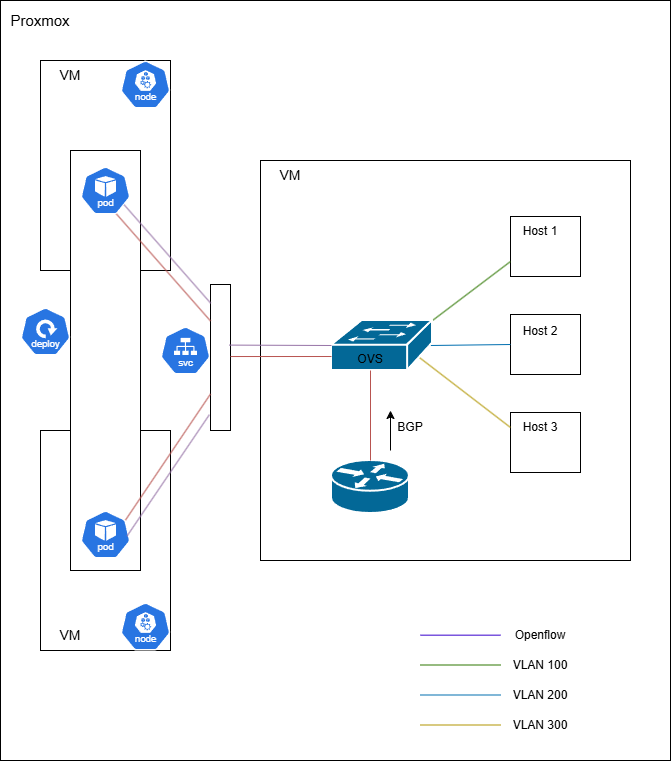

The diagram above was exported from draw.io. Its source (the exported page's mxGraphModel, read from the mxfile embedded in the PNG):
<mxGraphModel dx="1722" dy="1001" grid="1" gridSize="10" guides="1" tooltips="1" connect="1" arrows="1" fold="1" page="1" pageScale="1" pageWidth="827" pageHeight="1169" math="0" shadow="0">
  <root>
    <mxCell id="0" />
    <mxCell id="1" parent="0" />
    <mxCell id="FoovaJogKC-DzIDbLMUB-1" value="" style="rounded=0;whiteSpace=wrap;html=1;" parent="1" vertex="1">
      <mxGeometry x="160" y="200" width="670" height="760" as="geometry" />
    </mxCell>
    <mxCell id="FoovaJogKC-DzIDbLMUB-2" value="&lt;font style=&quot;font-size: 15px;&quot;&gt;Proxmox&lt;/font&gt;" style="text;html=1;whiteSpace=wrap;strokeColor=none;fillColor=none;align=center;verticalAlign=middle;rounded=0;" parent="1" vertex="1">
      <mxGeometry x="160" y="200" width="80" height="40" as="geometry" />
    </mxCell>
    <mxCell id="FoovaJogKC-DzIDbLMUB-3" value="" style="rounded=0;whiteSpace=wrap;html=1;" parent="1" vertex="1">
      <mxGeometry x="200" y="630" width="130" height="220" as="geometry" />
    </mxCell>
    <mxCell id="FoovaJogKC-DzIDbLMUB-4" value="" style="rounded=0;whiteSpace=wrap;html=1;" parent="1" vertex="1">
      <mxGeometry x="200" y="260" width="130" height="210" as="geometry" />
    </mxCell>
    <mxCell id="FoovaJogKC-DzIDbLMUB-5" value="" style="rounded=0;whiteSpace=wrap;html=1;" parent="1" vertex="1">
      <mxGeometry x="420" y="360" width="370" height="400" as="geometry" />
    </mxCell>
    <mxCell id="FoovaJogKC-DzIDbLMUB-6" value="" style="aspect=fixed;sketch=0;html=1;dashed=0;whitespace=wrap;verticalLabelPosition=bottom;verticalAlign=top;fillColor=#2875E2;strokeColor=#ffffff;points=[[0.005,0.63,0],[0.1,0.2,0],[0.9,0.2,0],[0.5,0,0],[0.995,0.63,0],[0.72,0.99,0],[0.5,1,0],[0.28,0.99,0]];shape=mxgraph.kubernetes.icon2;kubernetesLabel=1;prIcon=node" parent="1" vertex="1">
      <mxGeometry x="280" y="802" width="50" height="48" as="geometry" />
    </mxCell>
    <mxCell id="FoovaJogKC-DzIDbLMUB-7" value="" style="aspect=fixed;sketch=0;html=1;dashed=0;whitespace=wrap;verticalLabelPosition=bottom;verticalAlign=top;fillColor=#2875E2;strokeColor=#ffffff;points=[[0.005,0.63,0],[0.1,0.2,0],[0.9,0.2,0],[0.5,0,0],[0.995,0.63,0],[0.72,0.99,0],[0.5,1,0],[0.28,0.99,0]];shape=mxgraph.kubernetes.icon2;kubernetesLabel=1;prIcon=node" parent="1" vertex="1">
      <mxGeometry x="280" y="260" width="50" height="48" as="geometry" />
    </mxCell>
    <mxCell id="FoovaJogKC-DzIDbLMUB-8" value="" style="rounded=0;whiteSpace=wrap;html=1;" parent="1" vertex="1">
      <mxGeometry x="230" y="350" width="70" height="420" as="geometry" />
    </mxCell>
    <mxCell id="FoovaJogKC-DzIDbLMUB-10" value="" style="aspect=fixed;sketch=0;html=1;dashed=0;whitespace=wrap;verticalLabelPosition=bottom;verticalAlign=top;fillColor=#2875E2;strokeColor=#ffffff;points=[[0.005,0.63,0],[0.1,0.2,0],[0.9,0.2,0],[0.5,0,0],[0.995,0.63,0],[0.72,0.99,0],[0.5,1,0],[0.28,0.99,0]];shape=mxgraph.kubernetes.icon2;kubernetesLabel=1;prIcon=pod" parent="1" vertex="1">
      <mxGeometry x="240" y="710" width="50" height="48" as="geometry" />
    </mxCell>
    <mxCell id="FoovaJogKC-DzIDbLMUB-11" value="" style="aspect=fixed;sketch=0;html=1;dashed=0;whitespace=wrap;verticalLabelPosition=bottom;verticalAlign=top;fillColor=#2875E2;strokeColor=#ffffff;points=[[0.005,0.63,0],[0.1,0.2,0],[0.9,0.2,0],[0.5,0,0],[0.995,0.63,0],[0.72,0.99,0],[0.5,1,0],[0.28,0.99,0]];shape=mxgraph.kubernetes.icon2;kubernetesLabel=1;prIcon=pod" parent="1" vertex="1">
      <mxGeometry x="240" y="366" width="50" height="48" as="geometry" />
    </mxCell>
    <mxCell id="FoovaJogKC-DzIDbLMUB-12" value="&lt;font style=&quot;font-size: 14px;&quot;&gt;VM&lt;/font&gt;" style="text;html=1;whiteSpace=wrap;strokeColor=none;fillColor=none;align=center;verticalAlign=middle;rounded=0;" parent="1" vertex="1">
      <mxGeometry x="200" y="260" width="60" height="30" as="geometry" />
    </mxCell>
    <mxCell id="FoovaJogKC-DzIDbLMUB-13" value="&lt;font style=&quot;font-size: 14px;&quot;&gt;VM&lt;/font&gt;" style="text;html=1;whiteSpace=wrap;strokeColor=none;fillColor=none;align=center;verticalAlign=middle;rounded=0;" parent="1" vertex="1">
      <mxGeometry x="200" y="820" width="60" height="30" as="geometry" />
    </mxCell>
    <mxCell id="FoovaJogKC-DzIDbLMUB-14" value="&lt;font style=&quot;font-size: 14px;&quot;&gt;VM&lt;/font&gt;" style="text;html=1;whiteSpace=wrap;strokeColor=none;fillColor=none;align=center;verticalAlign=middle;rounded=0;" parent="1" vertex="1">
      <mxGeometry x="420" y="360" width="60" height="30" as="geometry" />
    </mxCell>
    <mxCell id="FoovaJogKC-DzIDbLMUB-17" value="" style="shape=mxgraph.cisco.routers.router;sketch=0;html=1;pointerEvents=1;dashed=0;fillColor=#036897;strokeColor=#ffffff;strokeWidth=2;verticalLabelPosition=bottom;verticalAlign=top;align=center;outlineConnect=0;" parent="1" vertex="1">
      <mxGeometry x="491" y="660" width="78" height="53" as="geometry" />
    </mxCell>
    <mxCell id="FoovaJogKC-DzIDbLMUB-20" value="" style="rounded=0;whiteSpace=wrap;html=1;" parent="1" vertex="1">
      <mxGeometry x="670" y="416" width="70" height="60" as="geometry" />
    </mxCell>
    <mxCell id="FoovaJogKC-DzIDbLMUB-21" value="" style="rounded=0;whiteSpace=wrap;html=1;" parent="1" vertex="1">
      <mxGeometry x="670" y="514" width="70" height="60" as="geometry" />
    </mxCell>
    <mxCell id="FoovaJogKC-DzIDbLMUB-22" value="" style="rounded=0;whiteSpace=wrap;html=1;" parent="1" vertex="1">
      <mxGeometry x="670" y="612" width="70" height="60" as="geometry" />
    </mxCell>
    <mxCell id="FoovaJogKC-DzIDbLMUB-23" value="Host 1" style="text;html=1;whiteSpace=wrap;strokeColor=none;fillColor=none;align=center;verticalAlign=middle;rounded=0;" parent="1" vertex="1">
      <mxGeometry x="670" y="416" width="60" height="30" as="geometry" />
    </mxCell>
    <mxCell id="FoovaJogKC-DzIDbLMUB-24" value="Host 2" style="text;html=1;whiteSpace=wrap;strokeColor=none;fillColor=none;align=center;verticalAlign=middle;rounded=0;" parent="1" vertex="1">
      <mxGeometry x="670" y="516" width="60" height="30" as="geometry" />
    </mxCell>
    <mxCell id="FoovaJogKC-DzIDbLMUB-25" value="Host 3" style="text;html=1;whiteSpace=wrap;strokeColor=none;fillColor=none;align=center;verticalAlign=middle;rounded=0;" parent="1" vertex="1">
      <mxGeometry x="670" y="612" width="60" height="30" as="geometry" />
    </mxCell>
    <mxCell id="FoovaJogKC-DzIDbLMUB-26" value="" style="endArrow=none;html=1;rounded=0;entryX=0;entryY=0.75;entryDx=0;entryDy=0;fillColor=#60a917;strokeColor=#2D7600;exitX=1;exitY=0;exitDx=0;exitDy=0;exitPerimeter=0;" parent="1" source="FoovaJogKC-DzIDbLMUB-39" target="FoovaJogKC-DzIDbLMUB-20" edge="1">
      <mxGeometry width="50" height="50" relative="1" as="geometry">
        <mxPoint x="610" y="490" as="sourcePoint" />
        <mxPoint x="630" y="440" as="targetPoint" />
      </mxGeometry>
    </mxCell>
    <mxCell id="FoovaJogKC-DzIDbLMUB-27" value="" style="endArrow=none;html=1;rounded=0;entryX=0;entryY=0.5;entryDx=0;entryDy=0;fillColor=#1ba1e2;strokeColor=#006EAF;exitX=0.98;exitY=0.5;exitDx=0;exitDy=0;exitPerimeter=0;" parent="1" source="FoovaJogKC-DzIDbLMUB-39" target="FoovaJogKC-DzIDbLMUB-21" edge="1">
      <mxGeometry width="50" height="50" relative="1" as="geometry">
        <mxPoint x="600" y="544" as="sourcePoint" />
        <mxPoint x="640" y="520" as="targetPoint" />
      </mxGeometry>
    </mxCell>
    <mxCell id="FoovaJogKC-DzIDbLMUB-28" value="" style="endArrow=none;html=1;rounded=0;entryX=0;entryY=0.5;entryDx=0;entryDy=0;exitX=0.87;exitY=0.74;exitDx=0;exitDy=0;exitPerimeter=0;fillColor=#e3c800;strokeColor=#B09500;" parent="1" source="FoovaJogKC-DzIDbLMUB-39" target="FoovaJogKC-DzIDbLMUB-25" edge="1">
      <mxGeometry width="50" height="50" relative="1" as="geometry">
        <mxPoint x="610" y="600" as="sourcePoint" />
        <mxPoint x="640" y="620" as="targetPoint" />
      </mxGeometry>
    </mxCell>
    <mxCell id="FoovaJogKC-DzIDbLMUB-29" value="" style="endArrow=none;html=1;rounded=0;fillColor=#1ba1e2;strokeColor=#006EAF;" parent="1" edge="1">
      <mxGeometry width="50" height="50" relative="1" as="geometry">
        <mxPoint x="580" y="894.5" as="sourcePoint" />
        <mxPoint x="660" y="894.5" as="targetPoint" />
      </mxGeometry>
    </mxCell>
    <mxCell id="FoovaJogKC-DzIDbLMUB-30" value="" style="endArrow=none;html=1;rounded=0;fillColor=#e3c800;strokeColor=#B09500;" parent="1" edge="1">
      <mxGeometry width="50" height="50" relative="1" as="geometry">
        <mxPoint x="580" y="924.5" as="sourcePoint" />
        <mxPoint x="660" y="924.5" as="targetPoint" />
      </mxGeometry>
    </mxCell>
    <mxCell id="FoovaJogKC-DzIDbLMUB-31" value="" style="endArrow=none;html=1;rounded=0;fillColor=#60a917;strokeColor=#2D7600;" parent="1" edge="1">
      <mxGeometry width="50" height="50" relative="1" as="geometry">
        <mxPoint x="580" y="864.5" as="sourcePoint" />
        <mxPoint x="660" y="864.5" as="targetPoint" />
      </mxGeometry>
    </mxCell>
    <mxCell id="FoovaJogKC-DzIDbLMUB-32" value="VLAN 100" style="text;html=1;whiteSpace=wrap;strokeColor=none;fillColor=none;align=center;verticalAlign=middle;rounded=0;" parent="1" vertex="1">
      <mxGeometry x="670" y="850" width="60" height="30" as="geometry" />
    </mxCell>
    <mxCell id="FoovaJogKC-DzIDbLMUB-33" value="VLAN 200" style="text;html=1;whiteSpace=wrap;strokeColor=none;fillColor=none;align=center;verticalAlign=middle;rounded=0;" parent="1" vertex="1">
      <mxGeometry x="670" y="880" width="60" height="30" as="geometry" />
    </mxCell>
    <mxCell id="FoovaJogKC-DzIDbLMUB-34" value="VLAN 300" style="text;html=1;whiteSpace=wrap;strokeColor=none;fillColor=none;align=center;verticalAlign=middle;rounded=0;" parent="1" vertex="1">
      <mxGeometry x="670" y="910" width="60" height="30" as="geometry" />
    </mxCell>
    <mxCell id="FoovaJogKC-DzIDbLMUB-39" value="" style="shape=mxgraph.cisco.switches.workgroup_switch;sketch=0;html=1;pointerEvents=1;dashed=0;fillColor=#036897;strokeColor=#ffffff;strokeWidth=2;verticalLabelPosition=bottom;verticalAlign=top;align=center;outlineConnect=0;" parent="1" vertex="1">
      <mxGeometry x="491" y="520" width="101" height="50" as="geometry" />
    </mxCell>
    <mxCell id="FoovaJogKC-DzIDbLMUB-40" value="OVS" style="text;html=1;whiteSpace=wrap;strokeColor=none;fillColor=none;align=center;verticalAlign=middle;rounded=0;" parent="1" vertex="1">
      <mxGeometry x="500" y="544" width="60" height="30" as="geometry" />
    </mxCell>
    <mxCell id="FoovaJogKC-DzIDbLMUB-41" value="" style="endArrow=none;html=1;rounded=0;entryX=0.5;entryY=0;entryDx=0;entryDy=0;fillColor=#f8cecc;strokeColor=#b85450;entryPerimeter=0;" parent="1" target="FoovaJogKC-DzIDbLMUB-17" edge="1">
      <mxGeometry width="50" height="50" relative="1" as="geometry">
        <mxPoint x="530" y="570" as="sourcePoint" />
        <mxPoint x="621" y="640" as="targetPoint" />
      </mxGeometry>
    </mxCell>
    <mxCell id="FoovaJogKC-DzIDbLMUB-48" value="" style="endArrow=none;html=1;rounded=0;fillColor=#6a00ff;strokeColor=#3700CC;" parent="1" edge="1">
      <mxGeometry width="50" height="50" relative="1" as="geometry">
        <mxPoint x="580" y="834.66" as="sourcePoint" />
        <mxPoint x="660" y="834.66" as="targetPoint" />
      </mxGeometry>
    </mxCell>
    <mxCell id="FoovaJogKC-DzIDbLMUB-49" value="Openflow" style="text;html=1;whiteSpace=wrap;strokeColor=none;fillColor=none;align=center;verticalAlign=middle;rounded=0;" parent="1" vertex="1">
      <mxGeometry x="670" y="820" width="60" height="30" as="geometry" />
    </mxCell>
    <mxCell id="FoovaJogKC-DzIDbLMUB-56" value="" style="endArrow=classic;html=1;rounded=0;" parent="1" edge="1">
      <mxGeometry width="50" height="50" relative="1" as="geometry">
        <mxPoint x="550" y="650" as="sourcePoint" />
        <mxPoint x="550" y="610" as="targetPoint" />
      </mxGeometry>
    </mxCell>
    <mxCell id="FoovaJogKC-DzIDbLMUB-57" value="BGP" style="text;html=1;whiteSpace=wrap;strokeColor=none;fillColor=none;align=center;verticalAlign=middle;rounded=0;" parent="1" vertex="1">
      <mxGeometry x="540" y="612" width="60" height="30" as="geometry" />
    </mxCell>
    <mxCell id="nswxP1ks9VlUg7UpDUjP-3" value="" style="aspect=fixed;sketch=0;html=1;dashed=0;whitespace=wrap;verticalLabelPosition=bottom;verticalAlign=top;fillColor=#2875E2;strokeColor=#ffffff;points=[[0.005,0.63,0],[0.1,0.2,0],[0.9,0.2,0],[0.5,0,0],[0.995,0.63,0],[0.72,0.99,0],[0.5,1,0],[0.28,0.99,0]];shape=mxgraph.kubernetes.icon2;kubernetesLabel=1;prIcon=deploy" parent="1" vertex="1">
      <mxGeometry x="180" y="507" width="50" height="48" as="geometry" />
    </mxCell>
    <mxCell id="nswxP1ks9VlUg7UpDUjP-4" value="" style="aspect=fixed;sketch=0;html=1;dashed=0;whitespace=wrap;verticalLabelPosition=bottom;verticalAlign=top;fillColor=#2875E2;strokeColor=#ffffff;points=[[0.005,0.63,0],[0.1,0.2,0],[0.9,0.2,0],[0.5,0,0],[0.995,0.63,0],[0.72,0.99,0],[0.5,1,0],[0.28,0.99,0]];shape=mxgraph.kubernetes.icon2;kubernetesLabel=1;prIcon=svc" parent="1" vertex="1">
      <mxGeometry x="320" y="526" width="50" height="48" as="geometry" />
    </mxCell>
    <mxCell id="nswxP1ks9VlUg7UpDUjP-6" value="" style="rounded=0;whiteSpace=wrap;html=1;" parent="1" vertex="1">
      <mxGeometry x="370" y="484" width="20" height="146" as="geometry" />
    </mxCell>
    <mxCell id="nswxP1ks9VlUg7UpDUjP-7" value="" style="endArrow=none;html=1;rounded=0;exitX=1;exitY=0.418;exitDx=0;exitDy=0;exitPerimeter=0;fillColor=#f8cecc;strokeColor=#b85450;" parent="1" edge="1">
      <mxGeometry width="50" height="50" relative="1" as="geometry">
        <mxPoint x="390" y="556.028" as="sourcePoint" />
        <mxPoint x="491" y="556.0093333333334" as="targetPoint" />
      </mxGeometry>
    </mxCell>
    <mxCell id="nswxP1ks9VlUg7UpDUjP-8" value="" style="endArrow=none;html=1;rounded=0;entryX=0;entryY=0.75;entryDx=0;entryDy=0;exitX=0.9;exitY=0.2;exitDx=0;exitDy=0;exitPerimeter=0;fillColor=#f8cecc;strokeColor=#b85450;" parent="1" source="FoovaJogKC-DzIDbLMUB-10" target="nswxP1ks9VlUg7UpDUjP-6" edge="1">
      <mxGeometry width="50" height="50" relative="1" as="geometry">
        <mxPoint x="280" y="670" as="sourcePoint" />
        <mxPoint x="330" y="620" as="targetPoint" />
      </mxGeometry>
    </mxCell>
    <mxCell id="nswxP1ks9VlUg7UpDUjP-9" value="" style="endArrow=none;html=1;rounded=0;entryX=0.72;entryY=0.99;entryDx=0;entryDy=0;entryPerimeter=0;exitX=0;exitY=0.25;exitDx=0;exitDy=0;fillColor=#f8cecc;strokeColor=#b85450;" parent="1" source="nswxP1ks9VlUg7UpDUjP-6" target="FoovaJogKC-DzIDbLMUB-11" edge="1">
      <mxGeometry width="50" height="50" relative="1" as="geometry">
        <mxPoint x="240" y="520" as="sourcePoint" />
        <mxPoint x="290" y="470" as="targetPoint" />
      </mxGeometry>
    </mxCell>
    <mxCell id="XS57TElWMg2McQFmggTt-1" value="" style="endArrow=none;html=1;rounded=0;exitX=0.939;exitY=0.415;exitDx=0;exitDy=0;exitPerimeter=0;entryX=0;entryY=0.5;entryDx=0;entryDy=0;entryPerimeter=0;fillColor=#e1d5e7;strokeColor=#9673a6;" edge="1" parent="1" source="nswxP1ks9VlUg7UpDUjP-6" target="FoovaJogKC-DzIDbLMUB-39">
      <mxGeometry width="50" height="50" relative="1" as="geometry">
        <mxPoint x="450" y="520" as="sourcePoint" />
        <mxPoint x="500" y="470" as="targetPoint" />
      </mxGeometry>
    </mxCell>
    <mxCell id="XS57TElWMg2McQFmggTt-2" value="" style="endArrow=none;html=1;rounded=0;entryX=0.872;entryY=0.796;entryDx=0;entryDy=0;entryPerimeter=0;exitX=0.014;exitY=0.129;exitDx=0;exitDy=0;exitPerimeter=0;fillColor=#e1d5e7;strokeColor=#9673a6;" edge="1" parent="1" source="nswxP1ks9VlUg7UpDUjP-6" target="FoovaJogKC-DzIDbLMUB-11">
      <mxGeometry width="50" height="50" relative="1" as="geometry">
        <mxPoint x="360" y="480" as="sourcePoint" />
        <mxPoint x="410" y="430" as="targetPoint" />
      </mxGeometry>
    </mxCell>
    <mxCell id="XS57TElWMg2McQFmggTt-3" value="" style="endArrow=none;html=1;rounded=0;exitX=0.93;exitY=0.534;exitDx=0;exitDy=0;exitPerimeter=0;entryX=-0.057;entryY=0.892;entryDx=0;entryDy=0;entryPerimeter=0;fillColor=#e1d5e7;strokeColor=#9673a6;" edge="1" parent="1" source="FoovaJogKC-DzIDbLMUB-10" target="nswxP1ks9VlUg7UpDUjP-6">
      <mxGeometry width="50" height="50" relative="1" as="geometry">
        <mxPoint x="320" y="730" as="sourcePoint" />
        <mxPoint x="370" y="680" as="targetPoint" />
      </mxGeometry>
    </mxCell>
  </root>
</mxGraphModel>